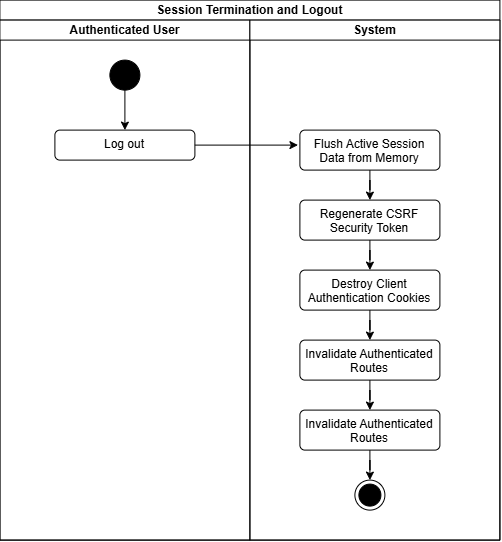

The diagram above was exported from draw.io. Its source (the exported page's mxGraphModel, read from the mxfile embedded in the PNG):
<mxGraphModel dx="1133" dy="744" grid="1" gridSize="10" guides="1" tooltips="1" connect="1" arrows="1" fold="1" page="1" pageScale="1" pageWidth="850" pageHeight="1100" math="0" shadow="0">
  <root>
    <mxCell id="0" />
    <mxCell id="1" parent="0" />
    <mxCell id="QpAywl0IBDujn7rsSHed-1" parent="1" style="swimlane;childLayout=stackLayout;resizeParent=1;resizeParentMax=0;startSize=20;html=1;" value="Session Termination and Logout" vertex="1">
      <mxGeometry height="540" width="500" x="190" y="170" as="geometry" />
    </mxCell>
    <mxCell id="QpAywl0IBDujn7rsSHed-2" parent="QpAywl0IBDujn7rsSHed-1" style="swimlane;startSize=20;html=1;" value="Authenticated User" vertex="1">
      <mxGeometry height="520" width="250" y="20" as="geometry" />
    </mxCell>
    <mxCell id="QpAywl0IBDujn7rsSHed-24" edge="1" parent="QpAywl0IBDujn7rsSHed-2" source="QpAywl0IBDujn7rsSHed-10" style="edgeStyle=orthogonalEdgeStyle;rounded=0;orthogonalLoop=1;jettySize=auto;html=1;entryX=0.5;entryY=0;entryDx=0;entryDy=0;" target="QpAywl0IBDujn7rsSHed-11">
      <mxGeometry relative="1" as="geometry" />
    </mxCell>
    <mxCell id="QpAywl0IBDujn7rsSHed-10" parent="QpAywl0IBDujn7rsSHed-2" style="ellipse;fillColor=strokeColor;html=1;" value="" vertex="1">
      <mxGeometry height="30" width="30" x="110" y="40" as="geometry" />
    </mxCell>
    <mxCell id="QpAywl0IBDujn7rsSHed-11" parent="QpAywl0IBDujn7rsSHed-2" style="html=1;align=center;verticalAlign=top;rounded=1;absoluteArcSize=1;arcSize=10;dashed=0;whiteSpace=wrap;" value="Log out" vertex="1">
      <mxGeometry height="30" width="140" x="55" y="110" as="geometry" />
    </mxCell>
    <mxCell id="QpAywl0IBDujn7rsSHed-3" parent="QpAywl0IBDujn7rsSHed-1" style="swimlane;startSize=20;html=1;" value="System" vertex="1">
      <mxGeometry height="520" width="250" x="250" y="20" as="geometry" />
    </mxCell>
    <mxCell id="QpAywl0IBDujn7rsSHed-19" edge="1" parent="QpAywl0IBDujn7rsSHed-3" source="QpAywl0IBDujn7rsSHed-12" style="edgeStyle=orthogonalEdgeStyle;rounded=0;orthogonalLoop=1;jettySize=auto;html=1;entryX=0.5;entryY=0;entryDx=0;entryDy=0;" target="QpAywl0IBDujn7rsSHed-13">
      <mxGeometry relative="1" as="geometry" />
    </mxCell>
    <mxCell id="QpAywl0IBDujn7rsSHed-12" parent="QpAywl0IBDujn7rsSHed-3" style="html=1;align=center;verticalAlign=top;rounded=1;absoluteArcSize=1;arcSize=10;dashed=0;whiteSpace=wrap;" value="Flush Active Session Data from Memory" vertex="1">
      <mxGeometry height="40" width="140" x="50" y="110" as="geometry" />
    </mxCell>
    <mxCell id="QpAywl0IBDujn7rsSHed-20" edge="1" parent="QpAywl0IBDujn7rsSHed-3" source="QpAywl0IBDujn7rsSHed-13" style="edgeStyle=orthogonalEdgeStyle;rounded=0;orthogonalLoop=1;jettySize=auto;html=1;entryX=0.5;entryY=0;entryDx=0;entryDy=0;" target="QpAywl0IBDujn7rsSHed-14">
      <mxGeometry relative="1" as="geometry" />
    </mxCell>
    <mxCell id="QpAywl0IBDujn7rsSHed-13" parent="QpAywl0IBDujn7rsSHed-3" style="html=1;align=center;verticalAlign=top;rounded=1;absoluteArcSize=1;arcSize=10;dashed=0;whiteSpace=wrap;" value="Regenerate CSRF Security Token" vertex="1">
      <mxGeometry height="40" width="140" x="50" y="180" as="geometry" />
    </mxCell>
    <mxCell id="QpAywl0IBDujn7rsSHed-21" edge="1" parent="QpAywl0IBDujn7rsSHed-3" source="QpAywl0IBDujn7rsSHed-14" style="edgeStyle=orthogonalEdgeStyle;rounded=0;orthogonalLoop=1;jettySize=auto;html=1;entryX=0.5;entryY=0;entryDx=0;entryDy=0;" target="QpAywl0IBDujn7rsSHed-15">
      <mxGeometry relative="1" as="geometry" />
    </mxCell>
    <mxCell id="QpAywl0IBDujn7rsSHed-14" parent="QpAywl0IBDujn7rsSHed-3" style="html=1;align=center;verticalAlign=top;rounded=1;absoluteArcSize=1;arcSize=10;dashed=0;whiteSpace=wrap;" value="Destroy Client Authentication Cookies" vertex="1">
      <mxGeometry height="40" width="140" x="50" y="250" as="geometry" />
    </mxCell>
    <mxCell id="QpAywl0IBDujn7rsSHed-22" edge="1" parent="QpAywl0IBDujn7rsSHed-3" source="QpAywl0IBDujn7rsSHed-15" style="edgeStyle=orthogonalEdgeStyle;rounded=0;orthogonalLoop=1;jettySize=auto;html=1;" target="QpAywl0IBDujn7rsSHed-16">
      <mxGeometry relative="1" as="geometry" />
    </mxCell>
    <mxCell id="QpAywl0IBDujn7rsSHed-15" parent="QpAywl0IBDujn7rsSHed-3" style="html=1;align=center;verticalAlign=top;rounded=1;absoluteArcSize=1;arcSize=10;dashed=0;whiteSpace=wrap;" value="Invalidate Authenticated Routes" vertex="1">
      <mxGeometry height="40" width="140" x="50" y="320" as="geometry" />
    </mxCell>
    <mxCell id="QpAywl0IBDujn7rsSHed-9" parent="QpAywl0IBDujn7rsSHed-3" style="ellipse;html=1;shape=endState;fillColor=strokeColor;" value="" vertex="1">
      <mxGeometry height="30" width="30" x="105" y="460" as="geometry" />
    </mxCell>
    <mxCell id="QpAywl0IBDujn7rsSHed-23" edge="1" parent="QpAywl0IBDujn7rsSHed-3" source="QpAywl0IBDujn7rsSHed-16" style="edgeStyle=orthogonalEdgeStyle;rounded=0;orthogonalLoop=1;jettySize=auto;html=1;entryX=0.5;entryY=0;entryDx=0;entryDy=0;" target="QpAywl0IBDujn7rsSHed-9">
      <mxGeometry relative="1" as="geometry" />
    </mxCell>
    <mxCell id="QpAywl0IBDujn7rsSHed-16" parent="QpAywl0IBDujn7rsSHed-3" style="html=1;align=center;verticalAlign=top;rounded=1;absoluteArcSize=1;arcSize=10;dashed=0;whiteSpace=wrap;" value="Invalidate Authenticated Routes" vertex="1">
      <mxGeometry height="40" width="140" x="50" y="390" as="geometry" />
    </mxCell>
    <mxCell id="QpAywl0IBDujn7rsSHed-18" edge="1" parent="QpAywl0IBDujn7rsSHed-1" source="QpAywl0IBDujn7rsSHed-11" style="edgeStyle=orthogonalEdgeStyle;rounded=0;orthogonalLoop=1;jettySize=auto;html=1;entryX=-0.014;entryY=0.375;entryDx=0;entryDy=0;entryPerimeter=0;" target="QpAywl0IBDujn7rsSHed-12">
      <mxGeometry relative="1" as="geometry" />
    </mxCell>
  </root>
</mxGraphModel>